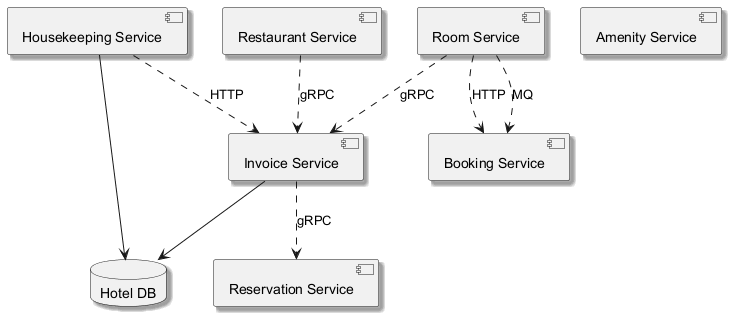

The diagram above was rendered by PlantUML. Its source (embedded in the PNG):
@startuml
skinparam shadowing true
component "Reservation Service" as C_ReservationService
component "Amenity Service" as C_AmenityService
component "Booking Service" as C_BookingService
component "Housekeeping Service" as C_HousekeepingService
component "Invoice Service" as C_InvoiceService
component "Room Service" as C_RoomService
component "Restaurant Service" as C_RestaurantService
database "Hotel DB" as DB_hotel
C_HousekeepingService --> DB_hotel
C_InvoiceService --> DB_hotel
C_RestaurantService ..> C_InvoiceService : gRPC
C_InvoiceService ..> C_ReservationService : gRPC
C_RoomService ..> C_BookingService : HTTP
C_RoomService ..> C_BookingService : MQ
C_HousekeepingService ..> C_InvoiceService : HTTP
C_RoomService ..> C_InvoiceService : gRPC
@enduml